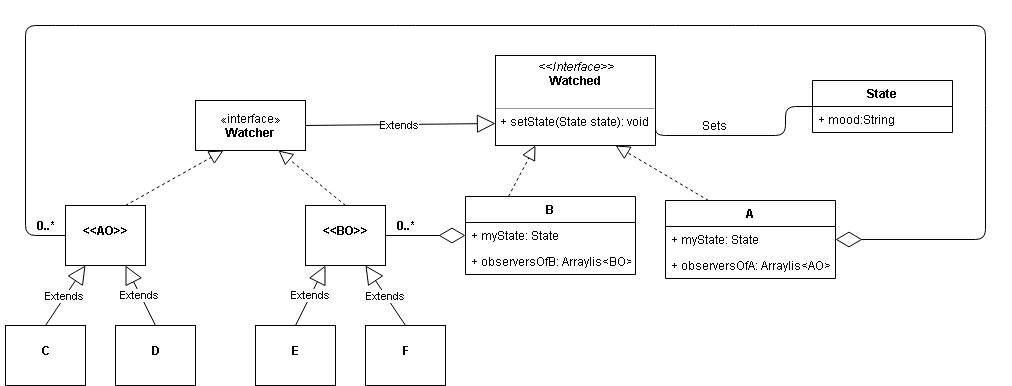

The diagram above was exported from draw.io. Its source (the exported page's mxGraphModel, read from the mxfile embedded in the PNG):
<mxGraphModel dx="1080" dy="473" grid="1" gridSize="10" guides="1" tooltips="1" connect="1" arrows="1" fold="1" page="1" pageScale="1" pageWidth="827" pageHeight="1169" math="0" shadow="0">
  <root>
    <mxCell id="0" />
    <mxCell id="1" parent="0" />
    <mxCell id="WpoL5_4m0LumR7lIZGcU-1" value="«interface»&lt;br&gt;&lt;b&gt;Watcher&lt;/b&gt;" style="html=1;" parent="1" vertex="1">
      <mxGeometry x="210" y="115" width="110" height="50" as="geometry" />
    </mxCell>
    <mxCell id="WpoL5_4m0LumR7lIZGcU-2" value="«interface»&lt;br&gt;&lt;b&gt;Watched&lt;/b&gt;&lt;br&gt;" style="html=1;" parent="1" vertex="1">
      <mxGeometry x="520" y="110" width="110" height="50" as="geometry" />
    </mxCell>
    <mxCell id="WpoL5_4m0LumR7lIZGcU-3" value="Extends" style="endArrow=block;endSize=16;endFill=0;html=1;entryX=0;entryY=0.75;entryDx=0;entryDy=0;exitX=1;exitY=0.5;exitDx=0;exitDy=0;" parent="1" source="WpoL5_4m0LumR7lIZGcU-1" target="WpoL5_4m0LumR7lIZGcU-40" edge="1">
      <mxGeometry width="160" relative="1" as="geometry">
        <mxPoint x="290" y="120" as="sourcePoint" />
        <mxPoint x="450" y="120" as="targetPoint" />
      </mxGeometry>
    </mxCell>
    <mxCell id="WpoL5_4m0LumR7lIZGcU-8" value="&lt;p style=&quot;margin: 0px ; margin-top: 4px ; text-align: center&quot;&gt;&lt;br&gt;&lt;b&gt;&amp;lt;&amp;lt;AO&amp;gt;&amp;gt;&lt;/b&gt;&lt;/p&gt;" style="verticalAlign=top;align=left;overflow=fill;fontSize=12;fontFamily=Helvetica;html=1;" parent="1" vertex="1">
      <mxGeometry x="80" y="220" width="80" height="60" as="geometry" />
    </mxCell>
    <mxCell id="WpoL5_4m0LumR7lIZGcU-9" value="&lt;p style=&quot;margin: 0px ; margin-top: 4px ; text-align: center&quot;&gt;&lt;br&gt;&lt;b&gt;&amp;lt;&amp;lt;BO&amp;gt;&amp;gt;&lt;/b&gt;&lt;/p&gt;" style="verticalAlign=top;align=left;overflow=fill;fontSize=12;fontFamily=Helvetica;html=1;" parent="1" vertex="1">
      <mxGeometry x="320" y="220" width="80" height="60" as="geometry" />
    </mxCell>
    <mxCell id="WpoL5_4m0LumR7lIZGcU-10" value="" style="endArrow=block;dashed=1;endFill=0;endSize=12;html=1;exitX=0.75;exitY=0;exitDx=0;exitDy=0;entryX=0.25;entryY=1;entryDx=0;entryDy=0;" parent="1" source="WpoL5_4m0LumR7lIZGcU-8" target="WpoL5_4m0LumR7lIZGcU-1" edge="1">
      <mxGeometry width="160" relative="1" as="geometry">
        <mxPoint x="190" y="190" as="sourcePoint" />
        <mxPoint x="238" y="200" as="targetPoint" />
      </mxGeometry>
    </mxCell>
    <mxCell id="WpoL5_4m0LumR7lIZGcU-11" value="" style="endArrow=block;dashed=1;endFill=0;endSize=12;html=1;exitX=0.5;exitY=0;exitDx=0;exitDy=0;entryX=0.75;entryY=1;entryDx=0;entryDy=0;" parent="1" source="WpoL5_4m0LumR7lIZGcU-9" target="WpoL5_4m0LumR7lIZGcU-1" edge="1">
      <mxGeometry width="160" relative="1" as="geometry">
        <mxPoint x="290" y="190" as="sourcePoint" />
        <mxPoint x="380" y="190" as="targetPoint" />
      </mxGeometry>
    </mxCell>
    <mxCell id="WpoL5_4m0LumR7lIZGcU-12" value="" style="endArrow=block;dashed=1;endFill=0;endSize=12;html=1;entryX=0.25;entryY=1;entryDx=0;entryDy=0;exitX=0.25;exitY=0;exitDx=0;exitDy=0;" parent="1" source="WpoL5_4m0LumR7lIZGcU-46" target="WpoL5_4m0LumR7lIZGcU-40" edge="1">
      <mxGeometry width="160" relative="1" as="geometry">
        <mxPoint x="610" y="180" as="sourcePoint" />
        <mxPoint x="540" y="220" as="targetPoint" />
      </mxGeometry>
    </mxCell>
    <mxCell id="WpoL5_4m0LumR7lIZGcU-13" value="" style="endArrow=block;dashed=1;endFill=0;endSize=12;html=1;entryX=0.75;entryY=1;entryDx=0;entryDy=0;exitX=0.25;exitY=0;exitDx=0;exitDy=0;" parent="1" source="WpoL5_4m0LumR7lIZGcU-50" target="WpoL5_4m0LumR7lIZGcU-40" edge="1">
      <mxGeometry width="160" relative="1" as="geometry">
        <mxPoint x="630" y="190" as="sourcePoint" />
        <mxPoint x="620" y="220" as="targetPoint" />
      </mxGeometry>
    </mxCell>
    <mxCell id="WpoL5_4m0LumR7lIZGcU-15" value="&lt;p style=&quot;margin: 0px ; margin-top: 4px ; text-align: center&quot;&gt;&lt;br&gt;&lt;b&gt;C&lt;/b&gt;&lt;/p&gt;" style="verticalAlign=top;align=left;overflow=fill;fontSize=12;fontFamily=Helvetica;html=1;" parent="1" vertex="1">
      <mxGeometry x="20" y="340" width="80" height="60" as="geometry" />
    </mxCell>
    <mxCell id="WpoL5_4m0LumR7lIZGcU-16" value="&lt;p style=&quot;margin: 0px ; margin-top: 4px ; text-align: center&quot;&gt;&lt;br&gt;&lt;b&gt;D&lt;/b&gt;&lt;/p&gt;" style="verticalAlign=top;align=left;overflow=fill;fontSize=12;fontFamily=Helvetica;html=1;" parent="1" vertex="1">
      <mxGeometry x="130" y="340" width="80" height="60" as="geometry" />
    </mxCell>
    <mxCell id="WpoL5_4m0LumR7lIZGcU-17" value="Extends" style="endArrow=block;endSize=16;endFill=0;html=1;exitX=0.5;exitY=0;exitDx=0;exitDy=0;entryX=0.75;entryY=1;entryDx=0;entryDy=0;" parent="1" source="WpoL5_4m0LumR7lIZGcU-16" target="WpoL5_4m0LumR7lIZGcU-8" edge="1">
      <mxGeometry width="160" relative="1" as="geometry">
        <mxPoint x="270" y="450" as="sourcePoint" />
        <mxPoint x="200" y="300" as="targetPoint" />
      </mxGeometry>
    </mxCell>
    <mxCell id="WpoL5_4m0LumR7lIZGcU-19" value="Extends" style="endArrow=block;endSize=16;endFill=0;html=1;exitX=0.5;exitY=0;exitDx=0;exitDy=0;entryX=0.25;entryY=1;entryDx=0;entryDy=0;" parent="1" source="WpoL5_4m0LumR7lIZGcU-15" target="WpoL5_4m0LumR7lIZGcU-8" edge="1">
      <mxGeometry width="160" relative="1" as="geometry">
        <mxPoint x="50" y="320" as="sourcePoint" />
        <mxPoint x="110" y="320" as="targetPoint" />
      </mxGeometry>
    </mxCell>
    <mxCell id="WpoL5_4m0LumR7lIZGcU-20" value="&lt;p style=&quot;margin: 0px ; margin-top: 4px ; text-align: center&quot;&gt;&lt;br&gt;&lt;b&gt;E&lt;/b&gt;&lt;/p&gt;" style="verticalAlign=top;align=left;overflow=fill;fontSize=12;fontFamily=Helvetica;html=1;" parent="1" vertex="1">
      <mxGeometry x="270" y="340" width="80" height="60" as="geometry" />
    </mxCell>
    <mxCell id="WpoL5_4m0LumR7lIZGcU-21" value="&lt;p style=&quot;margin: 0px ; margin-top: 4px ; text-align: center&quot;&gt;&lt;br&gt;&lt;b&gt;F&lt;/b&gt;&lt;/p&gt;" style="verticalAlign=top;align=left;overflow=fill;fontSize=12;fontFamily=Helvetica;html=1;" parent="1" vertex="1">
      <mxGeometry x="380" y="340" width="80" height="60" as="geometry" />
    </mxCell>
    <mxCell id="WpoL5_4m0LumR7lIZGcU-22" value="Extends" style="endArrow=block;endSize=16;endFill=0;html=1;exitX=0.5;exitY=0;exitDx=0;exitDy=0;entryX=0.25;entryY=1;entryDx=0;entryDy=0;" parent="1" source="WpoL5_4m0LumR7lIZGcU-20" target="WpoL5_4m0LumR7lIZGcU-9" edge="1">
      <mxGeometry width="160" relative="1" as="geometry">
        <mxPoint x="460" y="300" as="sourcePoint" />
        <mxPoint x="280" y="280" as="targetPoint" />
      </mxGeometry>
    </mxCell>
    <mxCell id="WpoL5_4m0LumR7lIZGcU-23" value="Extends" style="endArrow=block;endSize=16;endFill=0;html=1;exitX=0.5;exitY=0;exitDx=0;exitDy=0;entryX=0.75;entryY=1;entryDx=0;entryDy=0;" parent="1" source="WpoL5_4m0LumR7lIZGcU-21" target="WpoL5_4m0LumR7lIZGcU-9" edge="1">
      <mxGeometry width="160" relative="1" as="geometry">
        <mxPoint x="350" y="290" as="sourcePoint" />
        <mxPoint x="430" y="300" as="targetPoint" />
      </mxGeometry>
    </mxCell>
    <mxCell id="WpoL5_4m0LumR7lIZGcU-28" value="" style="endArrow=diamondThin;endFill=0;endSize=24;html=1;entryX=0;entryY=0.5;entryDx=0;entryDy=0;exitX=1;exitY=0.5;exitDx=0;exitDy=0;" parent="1" source="WpoL5_4m0LumR7lIZGcU-9" target="WpoL5_4m0LumR7lIZGcU-47" edge="1">
      <mxGeometry width="160" relative="1" as="geometry">
        <mxPoint x="540" y="340" as="sourcePoint" />
        <mxPoint x="480" y="250" as="targetPoint" />
      </mxGeometry>
    </mxCell>
    <mxCell id="WpoL5_4m0LumR7lIZGcU-30" value="" style="endArrow=diamondThin;endFill=0;endSize=24;html=1;entryX=1;entryY=0.5;entryDx=0;entryDy=0;exitX=0;exitY=0.5;exitDx=0;exitDy=0;" parent="1" source="WpoL5_4m0LumR7lIZGcU-8" target="WpoL5_4m0LumR7lIZGcU-50" edge="1">
      <mxGeometry width="160" relative="1" as="geometry">
        <mxPoint x="590" y="320" as="sourcePoint" />
        <mxPoint x="680" y="250" as="targetPoint" />
        <Array as="points">
          <mxPoint x="40" y="250" />
          <mxPoint x="40" y="40" />
          <mxPoint x="80" y="40" />
          <mxPoint x="420" y="40" />
          <mxPoint x="680" y="40" />
          <mxPoint x="760" y="40" />
          <mxPoint x="1000" y="40" />
          <mxPoint x="1000" y="130" />
          <mxPoint x="1000" y="254" />
        </Array>
      </mxGeometry>
    </mxCell>
    <mxCell id="WpoL5_4m0LumR7lIZGcU-31" value="&lt;b&gt;0..*&lt;/b&gt;" style="text;html=1;strokeColor=none;fillColor=none;align=center;verticalAlign=middle;whiteSpace=wrap;rounded=0;" parent="1" vertex="1">
      <mxGeometry x="40" y="230" width="40" height="20" as="geometry" />
    </mxCell>
    <mxCell id="WpoL5_4m0LumR7lIZGcU-32" value="&lt;b&gt;0..*&lt;/b&gt;" style="text;html=1;strokeColor=none;fillColor=none;align=center;verticalAlign=middle;whiteSpace=wrap;rounded=0;" parent="1" vertex="1">
      <mxGeometry x="400" y="230" width="40" height="20" as="geometry" />
    </mxCell>
    <mxCell id="WpoL5_4m0LumR7lIZGcU-37" value="" style="endArrow=none;html=1;edgeStyle=orthogonalEdgeStyle;entryX=0;entryY=0.5;entryDx=0;entryDy=0;exitX=1;exitY=0.75;exitDx=0;exitDy=0;" parent="1" source="WpoL5_4m0LumR7lIZGcU-40" target="WpoL5_4m0LumR7lIZGcU-54" edge="1">
      <mxGeometry relative="1" as="geometry">
        <mxPoint x="630" y="135" as="sourcePoint" />
        <mxPoint x="800" y="135" as="targetPoint" />
        <Array as="points">
          <mxPoint x="670" y="150" />
          <mxPoint x="800" y="150" />
          <mxPoint x="800" y="121" />
        </Array>
      </mxGeometry>
    </mxCell>
    <mxCell id="WpoL5_4m0LumR7lIZGcU-38" value="" style="resizable=0;html=1;align=left;verticalAlign=bottom;labelBackgroundColor=#ffffff;fontSize=10;" parent="WpoL5_4m0LumR7lIZGcU-37" connectable="0" vertex="1">
      <mxGeometry x="-1" relative="1" as="geometry" />
    </mxCell>
    <mxCell id="WpoL5_4m0LumR7lIZGcU-39" value="" style="resizable=0;html=1;align=right;verticalAlign=bottom;labelBackgroundColor=#ffffff;fontSize=10;" parent="WpoL5_4m0LumR7lIZGcU-37" connectable="0" vertex="1">
      <mxGeometry x="1" relative="1" as="geometry" />
    </mxCell>
    <mxCell id="WpoL5_4m0LumR7lIZGcU-40" value="&lt;p style=&quot;margin: 0px ; margin-top: 4px ; text-align: center&quot;&gt;&lt;i&gt;&amp;lt;&amp;lt;Interface&amp;gt;&amp;gt;&lt;/i&gt;&lt;br&gt;&lt;b&gt;Watched&lt;/b&gt;&lt;/p&gt;&lt;p style=&quot;margin: 0px ; margin-left: 4px&quot;&gt;&lt;br&gt;&lt;/p&gt;&lt;hr size=&quot;1&quot;&gt;&lt;p style=&quot;margin: 0px ; margin-left: 4px&quot;&gt;+ setState(State state): void&lt;br&gt;&lt;/p&gt;" style="verticalAlign=top;align=left;overflow=fill;fontSize=12;fontFamily=Helvetica;html=1;" parent="1" vertex="1">
      <mxGeometry x="510" y="70" width="160" height="90" as="geometry" />
    </mxCell>
    <mxCell id="WpoL5_4m0LumR7lIZGcU-46" value="B" style="swimlane;fontStyle=1;childLayout=stackLayout;horizontal=1;startSize=26;fillColor=none;horizontalStack=0;resizeParent=1;resizeParentMax=0;resizeLast=0;collapsible=1;marginBottom=0;" parent="1" vertex="1">
      <mxGeometry x="480" y="211" width="170" height="78" as="geometry" />
    </mxCell>
    <mxCell id="WpoL5_4m0LumR7lIZGcU-47" value="+ myState: State" style="text;strokeColor=none;fillColor=none;align=left;verticalAlign=top;spacingLeft=4;spacingRight=4;overflow=hidden;rotatable=0;points=[[0,0.5],[1,0.5]];portConstraint=eastwest;" parent="WpoL5_4m0LumR7lIZGcU-46" vertex="1">
      <mxGeometry y="26" width="170" height="26" as="geometry" />
    </mxCell>
    <mxCell id="WpoL5_4m0LumR7lIZGcU-48" value="+ observersOfB: Arraylis&lt;BO&gt;" style="text;strokeColor=none;fillColor=none;align=left;verticalAlign=top;spacingLeft=4;spacingRight=4;overflow=hidden;rotatable=0;points=[[0,0.5],[1,0.5]];portConstraint=eastwest;" parent="WpoL5_4m0LumR7lIZGcU-46" vertex="1">
      <mxGeometry y="52" width="170" height="26" as="geometry" />
    </mxCell>
    <mxCell id="WpoL5_4m0LumR7lIZGcU-50" value="A" style="swimlane;fontStyle=1;childLayout=stackLayout;horizontal=1;startSize=26;fillColor=none;horizontalStack=0;resizeParent=1;resizeParentMax=0;resizeLast=0;collapsible=1;marginBottom=0;" parent="1" vertex="1">
      <mxGeometry x="680" y="215" width="170" height="78" as="geometry" />
    </mxCell>
    <mxCell id="WpoL5_4m0LumR7lIZGcU-51" value="+ myState: State" style="text;strokeColor=none;fillColor=none;align=left;verticalAlign=top;spacingLeft=4;spacingRight=4;overflow=hidden;rotatable=0;points=[[0,0.5],[1,0.5]];portConstraint=eastwest;" parent="WpoL5_4m0LumR7lIZGcU-50" vertex="1">
      <mxGeometry y="26" width="170" height="26" as="geometry" />
    </mxCell>
    <mxCell id="WpoL5_4m0LumR7lIZGcU-52" value="+ observersOfA: Arraylis&lt;AO&gt;" style="text;strokeColor=none;fillColor=none;align=left;verticalAlign=top;spacingLeft=4;spacingRight=4;overflow=hidden;rotatable=0;points=[[0,0.5],[1,0.5]];portConstraint=eastwest;" parent="WpoL5_4m0LumR7lIZGcU-50" vertex="1">
      <mxGeometry y="52" width="170" height="26" as="geometry" />
    </mxCell>
    <mxCell id="WpoL5_4m0LumR7lIZGcU-54" value="State" style="swimlane;fontStyle=1;childLayout=stackLayout;horizontal=1;startSize=26;fillColor=none;horizontalStack=0;resizeParent=1;resizeParentMax=0;resizeLast=0;collapsible=1;marginBottom=0;" parent="1" vertex="1">
      <mxGeometry x="827" y="95" width="140" height="52" as="geometry" />
    </mxCell>
    <mxCell id="WpoL5_4m0LumR7lIZGcU-55" value="+ mood:String" style="text;strokeColor=none;fillColor=none;align=left;verticalAlign=top;spacingLeft=4;spacingRight=4;overflow=hidden;rotatable=0;points=[[0,0.5],[1,0.5]];portConstraint=eastwest;" parent="WpoL5_4m0LumR7lIZGcU-54" vertex="1">
      <mxGeometry y="26" width="140" height="26" as="geometry" />
    </mxCell>
    <mxCell id="8LA_THt9oMjvxvSHY5MI-1" value="Sets" style="text;html=1;strokeColor=none;fillColor=none;align=center;verticalAlign=middle;whiteSpace=wrap;rounded=0;" parent="1" vertex="1">
      <mxGeometry x="708.5" y="130" width="40" height="20" as="geometry" />
    </mxCell>
  </root>
</mxGraphModel>